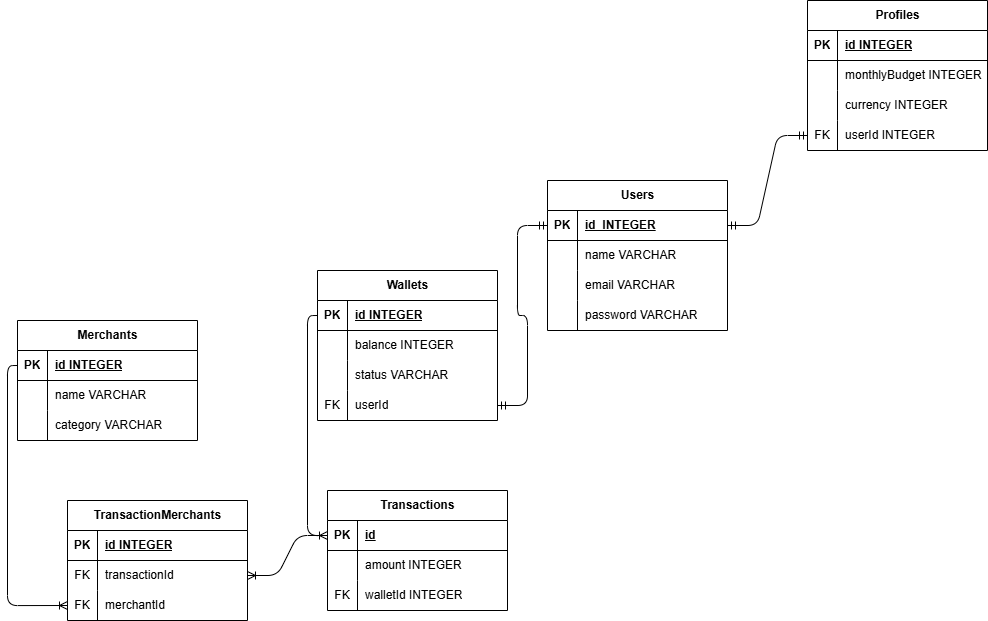

The diagram above was exported from draw.io. Its source (the exported page's mxGraphModel, read from the mxfile embedded in the PNG):
<mxGraphModel dx="2974" dy="1862" grid="1" gridSize="10" guides="1" tooltips="1" connect="1" arrows="1" fold="1" page="1" pageScale="1" pageWidth="850" pageHeight="1100" math="0" shadow="0">
  <root>
    <mxCell id="0" />
    <mxCell id="1" parent="0" />
    <mxCell id="2" value="Wallets" style="shape=table;startSize=30;container=1;collapsible=1;childLayout=tableLayout;fixedRows=1;rowLines=0;fontStyle=1;align=center;resizeLast=1;html=1;" vertex="1" parent="1">
      <mxGeometry x="-40" y="-30" width="180" height="150" as="geometry" />
    </mxCell>
    <mxCell id="3" value="" style="shape=tableRow;horizontal=0;startSize=0;swimlaneHead=0;swimlaneBody=0;fillColor=none;collapsible=0;dropTarget=0;points=[[0,0.5],[1,0.5]];portConstraint=eastwest;top=0;left=0;right=0;bottom=1;" vertex="1" parent="2">
      <mxGeometry y="30" width="180" height="30" as="geometry" />
    </mxCell>
    <mxCell id="4" value="PK" style="shape=partialRectangle;connectable=0;fillColor=none;top=0;left=0;bottom=0;right=0;fontStyle=1;overflow=hidden;whiteSpace=wrap;html=1;" vertex="1" parent="3">
      <mxGeometry width="30" height="30" as="geometry">
        <mxRectangle width="30" height="30" as="alternateBounds" />
      </mxGeometry>
    </mxCell>
    <mxCell id="5" value="id&amp;nbsp;&lt;span style=&quot;color: rgb(0, 0, 0);&quot;&gt;INTEGER&lt;/span&gt;" style="shape=partialRectangle;connectable=0;fillColor=none;top=0;left=0;bottom=0;right=0;align=left;spacingLeft=6;fontStyle=5;overflow=hidden;whiteSpace=wrap;html=1;" vertex="1" parent="3">
      <mxGeometry x="30" width="150" height="30" as="geometry">
        <mxRectangle width="150" height="30" as="alternateBounds" />
      </mxGeometry>
    </mxCell>
    <mxCell id="6" value="" style="shape=tableRow;horizontal=0;startSize=0;swimlaneHead=0;swimlaneBody=0;fillColor=none;collapsible=0;dropTarget=0;points=[[0,0.5],[1,0.5]];portConstraint=eastwest;top=0;left=0;right=0;bottom=0;" vertex="1" parent="2">
      <mxGeometry y="60" width="180" height="30" as="geometry" />
    </mxCell>
    <mxCell id="7" value="" style="shape=partialRectangle;connectable=0;fillColor=none;top=0;left=0;bottom=0;right=0;editable=1;overflow=hidden;whiteSpace=wrap;html=1;" vertex="1" parent="6">
      <mxGeometry width="30" height="30" as="geometry">
        <mxRectangle width="30" height="30" as="alternateBounds" />
      </mxGeometry>
    </mxCell>
    <mxCell id="8" value="balance INTEGER" style="shape=partialRectangle;connectable=0;fillColor=none;top=0;left=0;bottom=0;right=0;align=left;spacingLeft=6;overflow=hidden;whiteSpace=wrap;html=1;" vertex="1" parent="6">
      <mxGeometry x="30" width="150" height="30" as="geometry">
        <mxRectangle width="150" height="30" as="alternateBounds" />
      </mxGeometry>
    </mxCell>
    <mxCell id="9" value="" style="shape=tableRow;horizontal=0;startSize=0;swimlaneHead=0;swimlaneBody=0;fillColor=none;collapsible=0;dropTarget=0;points=[[0,0.5],[1,0.5]];portConstraint=eastwest;top=0;left=0;right=0;bottom=0;" vertex="1" parent="2">
      <mxGeometry y="90" width="180" height="30" as="geometry" />
    </mxCell>
    <mxCell id="10" value="" style="shape=partialRectangle;connectable=0;fillColor=none;top=0;left=0;bottom=0;right=0;editable=1;overflow=hidden;whiteSpace=wrap;html=1;" vertex="1" parent="9">
      <mxGeometry width="30" height="30" as="geometry">
        <mxRectangle width="30" height="30" as="alternateBounds" />
      </mxGeometry>
    </mxCell>
    <mxCell id="11" value="status VARCHAR" style="shape=partialRectangle;connectable=0;fillColor=none;top=0;left=0;bottom=0;right=0;align=left;spacingLeft=6;overflow=hidden;whiteSpace=wrap;html=1;" vertex="1" parent="9">
      <mxGeometry x="30" width="150" height="30" as="geometry">
        <mxRectangle width="150" height="30" as="alternateBounds" />
      </mxGeometry>
    </mxCell>
    <mxCell id="12" value="" style="shape=tableRow;horizontal=0;startSize=0;swimlaneHead=0;swimlaneBody=0;fillColor=none;collapsible=0;dropTarget=0;points=[[0,0.5],[1,0.5]];portConstraint=eastwest;top=0;left=0;right=0;bottom=0;" vertex="1" parent="2">
      <mxGeometry y="120" width="180" height="30" as="geometry" />
    </mxCell>
    <mxCell id="13" value="FK" style="shape=partialRectangle;connectable=0;fillColor=none;top=0;left=0;bottom=0;right=0;editable=1;overflow=hidden;whiteSpace=wrap;html=1;" vertex="1" parent="12">
      <mxGeometry width="30" height="30" as="geometry">
        <mxRectangle width="30" height="30" as="alternateBounds" />
      </mxGeometry>
    </mxCell>
    <mxCell id="14" value="userId" style="shape=partialRectangle;connectable=0;fillColor=none;top=0;left=0;bottom=0;right=0;align=left;spacingLeft=6;overflow=hidden;whiteSpace=wrap;html=1;" vertex="1" parent="12">
      <mxGeometry x="30" width="150" height="30" as="geometry">
        <mxRectangle width="150" height="30" as="alternateBounds" />
      </mxGeometry>
    </mxCell>
    <mxCell id="15" value="Users" style="shape=table;startSize=30;container=1;collapsible=1;childLayout=tableLayout;fixedRows=1;rowLines=0;fontStyle=1;align=center;resizeLast=1;html=1;" vertex="1" parent="1">
      <mxGeometry x="190" y="-120" width="180" height="150" as="geometry" />
    </mxCell>
    <mxCell id="16" value="" style="shape=tableRow;horizontal=0;startSize=0;swimlaneHead=0;swimlaneBody=0;fillColor=none;collapsible=0;dropTarget=0;points=[[0,0.5],[1,0.5]];portConstraint=eastwest;top=0;left=0;right=0;bottom=1;" vertex="1" parent="15">
      <mxGeometry y="30" width="180" height="30" as="geometry" />
    </mxCell>
    <mxCell id="17" value="PK" style="shape=partialRectangle;connectable=0;fillColor=none;top=0;left=0;bottom=0;right=0;fontStyle=1;overflow=hidden;whiteSpace=wrap;html=1;" vertex="1" parent="16">
      <mxGeometry width="30" height="30" as="geometry">
        <mxRectangle width="30" height="30" as="alternateBounds" />
      </mxGeometry>
    </mxCell>
    <mxCell id="18" value="id&amp;nbsp; INTEGER" style="shape=partialRectangle;connectable=0;fillColor=none;top=0;left=0;bottom=0;right=0;align=left;spacingLeft=6;fontStyle=5;overflow=hidden;whiteSpace=wrap;html=1;" vertex="1" parent="16">
      <mxGeometry x="30" width="150" height="30" as="geometry">
        <mxRectangle width="150" height="30" as="alternateBounds" />
      </mxGeometry>
    </mxCell>
    <mxCell id="19" value="" style="shape=tableRow;horizontal=0;startSize=0;swimlaneHead=0;swimlaneBody=0;fillColor=none;collapsible=0;dropTarget=0;points=[[0,0.5],[1,0.5]];portConstraint=eastwest;top=0;left=0;right=0;bottom=0;" vertex="1" parent="15">
      <mxGeometry y="60" width="180" height="30" as="geometry" />
    </mxCell>
    <mxCell id="20" value="" style="shape=partialRectangle;connectable=0;fillColor=none;top=0;left=0;bottom=0;right=0;editable=1;overflow=hidden;whiteSpace=wrap;html=1;" vertex="1" parent="19">
      <mxGeometry width="30" height="30" as="geometry">
        <mxRectangle width="30" height="30" as="alternateBounds" />
      </mxGeometry>
    </mxCell>
    <mxCell id="21" value="name VARCHAR" style="shape=partialRectangle;connectable=0;fillColor=none;top=0;left=0;bottom=0;right=0;align=left;spacingLeft=6;overflow=hidden;whiteSpace=wrap;html=1;" vertex="1" parent="19">
      <mxGeometry x="30" width="150" height="30" as="geometry">
        <mxRectangle width="150" height="30" as="alternateBounds" />
      </mxGeometry>
    </mxCell>
    <mxCell id="22" value="" style="shape=tableRow;horizontal=0;startSize=0;swimlaneHead=0;swimlaneBody=0;fillColor=none;collapsible=0;dropTarget=0;points=[[0,0.5],[1,0.5]];portConstraint=eastwest;top=0;left=0;right=0;bottom=0;" vertex="1" parent="15">
      <mxGeometry y="90" width="180" height="30" as="geometry" />
    </mxCell>
    <mxCell id="23" value="" style="shape=partialRectangle;connectable=0;fillColor=none;top=0;left=0;bottom=0;right=0;editable=1;overflow=hidden;whiteSpace=wrap;html=1;" vertex="1" parent="22">
      <mxGeometry width="30" height="30" as="geometry">
        <mxRectangle width="30" height="30" as="alternateBounds" />
      </mxGeometry>
    </mxCell>
    <mxCell id="24" value="email VARCHAR" style="shape=partialRectangle;connectable=0;fillColor=none;top=0;left=0;bottom=0;right=0;align=left;spacingLeft=6;overflow=hidden;whiteSpace=wrap;html=1;" vertex="1" parent="22">
      <mxGeometry x="30" width="150" height="30" as="geometry">
        <mxRectangle width="150" height="30" as="alternateBounds" />
      </mxGeometry>
    </mxCell>
    <mxCell id="25" value="" style="shape=tableRow;horizontal=0;startSize=0;swimlaneHead=0;swimlaneBody=0;fillColor=none;collapsible=0;dropTarget=0;points=[[0,0.5],[1,0.5]];portConstraint=eastwest;top=0;left=0;right=0;bottom=0;" vertex="1" parent="15">
      <mxGeometry y="120" width="180" height="30" as="geometry" />
    </mxCell>
    <mxCell id="26" value="" style="shape=partialRectangle;connectable=0;fillColor=none;top=0;left=0;bottom=0;right=0;editable=1;overflow=hidden;whiteSpace=wrap;html=1;" vertex="1" parent="25">
      <mxGeometry width="30" height="30" as="geometry">
        <mxRectangle width="30" height="30" as="alternateBounds" />
      </mxGeometry>
    </mxCell>
    <mxCell id="27" value="password VARCHAR" style="shape=partialRectangle;connectable=0;fillColor=none;top=0;left=0;bottom=0;right=0;align=left;spacingLeft=6;overflow=hidden;whiteSpace=wrap;html=1;" vertex="1" parent="25">
      <mxGeometry x="30" width="150" height="30" as="geometry">
        <mxRectangle width="150" height="30" as="alternateBounds" />
      </mxGeometry>
    </mxCell>
    <mxCell id="28" value="Profiles" style="shape=table;startSize=30;container=1;collapsible=1;childLayout=tableLayout;fixedRows=1;rowLines=0;fontStyle=1;align=center;resizeLast=1;html=1;" vertex="1" parent="1">
      <mxGeometry x="450" y="-300" width="180" height="150" as="geometry" />
    </mxCell>
    <mxCell id="29" value="" style="shape=tableRow;horizontal=0;startSize=0;swimlaneHead=0;swimlaneBody=0;fillColor=none;collapsible=0;dropTarget=0;points=[[0,0.5],[1,0.5]];portConstraint=eastwest;top=0;left=0;right=0;bottom=1;" vertex="1" parent="28">
      <mxGeometry y="30" width="180" height="30" as="geometry" />
    </mxCell>
    <mxCell id="30" value="PK" style="shape=partialRectangle;connectable=0;fillColor=none;top=0;left=0;bottom=0;right=0;fontStyle=1;overflow=hidden;whiteSpace=wrap;html=1;" vertex="1" parent="29">
      <mxGeometry width="30" height="30" as="geometry">
        <mxRectangle width="30" height="30" as="alternateBounds" />
      </mxGeometry>
    </mxCell>
    <mxCell id="31" value="id&amp;nbsp;&lt;span style=&quot;color: rgb(0, 0, 0);&quot;&gt;INTEGER&lt;/span&gt;" style="shape=partialRectangle;connectable=0;fillColor=none;top=0;left=0;bottom=0;right=0;align=left;spacingLeft=6;fontStyle=5;overflow=hidden;whiteSpace=wrap;html=1;" vertex="1" parent="29">
      <mxGeometry x="30" width="150" height="30" as="geometry">
        <mxRectangle width="150" height="30" as="alternateBounds" />
      </mxGeometry>
    </mxCell>
    <mxCell id="32" value="" style="shape=tableRow;horizontal=0;startSize=0;swimlaneHead=0;swimlaneBody=0;fillColor=none;collapsible=0;dropTarget=0;points=[[0,0.5],[1,0.5]];portConstraint=eastwest;top=0;left=0;right=0;bottom=0;" vertex="1" parent="28">
      <mxGeometry y="60" width="180" height="30" as="geometry" />
    </mxCell>
    <mxCell id="33" value="" style="shape=partialRectangle;connectable=0;fillColor=none;top=0;left=0;bottom=0;right=0;editable=1;overflow=hidden;whiteSpace=wrap;html=1;" vertex="1" parent="32">
      <mxGeometry width="30" height="30" as="geometry">
        <mxRectangle width="30" height="30" as="alternateBounds" />
      </mxGeometry>
    </mxCell>
    <mxCell id="34" value="&lt;span style=&quot;color: rgb(0, 0, 0);&quot;&gt;monthlyBudget INTEGER&lt;/span&gt;" style="shape=partialRectangle;connectable=0;fillColor=none;top=0;left=0;bottom=0;right=0;align=left;spacingLeft=6;overflow=hidden;whiteSpace=wrap;html=1;" vertex="1" parent="32">
      <mxGeometry x="30" width="150" height="30" as="geometry">
        <mxRectangle width="150" height="30" as="alternateBounds" />
      </mxGeometry>
    </mxCell>
    <mxCell id="35" value="" style="shape=tableRow;horizontal=0;startSize=0;swimlaneHead=0;swimlaneBody=0;fillColor=none;collapsible=0;dropTarget=0;points=[[0,0.5],[1,0.5]];portConstraint=eastwest;top=0;left=0;right=0;bottom=0;" vertex="1" parent="28">
      <mxGeometry y="90" width="180" height="30" as="geometry" />
    </mxCell>
    <mxCell id="36" value="" style="shape=partialRectangle;connectable=0;fillColor=none;top=0;left=0;bottom=0;right=0;editable=1;overflow=hidden;whiteSpace=wrap;html=1;" vertex="1" parent="35">
      <mxGeometry width="30" height="30" as="geometry">
        <mxRectangle width="30" height="30" as="alternateBounds" />
      </mxGeometry>
    </mxCell>
    <mxCell id="37" value="currency INTEGER" style="shape=partialRectangle;connectable=0;fillColor=none;top=0;left=0;bottom=0;right=0;align=left;spacingLeft=6;overflow=hidden;whiteSpace=wrap;html=1;" vertex="1" parent="35">
      <mxGeometry x="30" width="150" height="30" as="geometry">
        <mxRectangle width="150" height="30" as="alternateBounds" />
      </mxGeometry>
    </mxCell>
    <mxCell id="38" value="" style="shape=tableRow;horizontal=0;startSize=0;swimlaneHead=0;swimlaneBody=0;fillColor=none;collapsible=0;dropTarget=0;points=[[0,0.5],[1,0.5]];portConstraint=eastwest;top=0;left=0;right=0;bottom=0;" vertex="1" parent="28">
      <mxGeometry y="120" width="180" height="30" as="geometry" />
    </mxCell>
    <mxCell id="39" value="FK" style="shape=partialRectangle;connectable=0;fillColor=none;top=0;left=0;bottom=0;right=0;editable=1;overflow=hidden;whiteSpace=wrap;html=1;" vertex="1" parent="38">
      <mxGeometry width="30" height="30" as="geometry">
        <mxRectangle width="30" height="30" as="alternateBounds" />
      </mxGeometry>
    </mxCell>
    <mxCell id="40" value="userId INTEGER" style="shape=partialRectangle;connectable=0;fillColor=none;top=0;left=0;bottom=0;right=0;align=left;spacingLeft=6;overflow=hidden;whiteSpace=wrap;html=1;" vertex="1" parent="38">
      <mxGeometry x="30" width="150" height="30" as="geometry">
        <mxRectangle width="150" height="30" as="alternateBounds" />
      </mxGeometry>
    </mxCell>
    <mxCell id="41" value="Transactions" style="shape=table;startSize=30;container=1;collapsible=1;childLayout=tableLayout;fixedRows=1;rowLines=0;fontStyle=1;align=center;resizeLast=1;html=1;" vertex="1" parent="1">
      <mxGeometry x="-30" y="190" width="180" height="120" as="geometry" />
    </mxCell>
    <mxCell id="42" value="" style="shape=tableRow;horizontal=0;startSize=0;swimlaneHead=0;swimlaneBody=0;fillColor=none;collapsible=0;dropTarget=0;points=[[0,0.5],[1,0.5]];portConstraint=eastwest;top=0;left=0;right=0;bottom=1;" vertex="1" parent="41">
      <mxGeometry y="30" width="180" height="30" as="geometry" />
    </mxCell>
    <mxCell id="43" value="PK" style="shape=partialRectangle;connectable=0;fillColor=none;top=0;left=0;bottom=0;right=0;fontStyle=1;overflow=hidden;whiteSpace=wrap;html=1;" vertex="1" parent="42">
      <mxGeometry width="30" height="30" as="geometry">
        <mxRectangle width="30" height="30" as="alternateBounds" />
      </mxGeometry>
    </mxCell>
    <mxCell id="44" value="id" style="shape=partialRectangle;connectable=0;fillColor=none;top=0;left=0;bottom=0;right=0;align=left;spacingLeft=6;fontStyle=5;overflow=hidden;whiteSpace=wrap;html=1;" vertex="1" parent="42">
      <mxGeometry x="30" width="150" height="30" as="geometry">
        <mxRectangle width="150" height="30" as="alternateBounds" />
      </mxGeometry>
    </mxCell>
    <mxCell id="45" value="" style="shape=tableRow;horizontal=0;startSize=0;swimlaneHead=0;swimlaneBody=0;fillColor=none;collapsible=0;dropTarget=0;points=[[0,0.5],[1,0.5]];portConstraint=eastwest;top=0;left=0;right=0;bottom=0;" vertex="1" parent="41">
      <mxGeometry y="60" width="180" height="30" as="geometry" />
    </mxCell>
    <mxCell id="46" value="" style="shape=partialRectangle;connectable=0;fillColor=none;top=0;left=0;bottom=0;right=0;editable=1;overflow=hidden;whiteSpace=wrap;html=1;" vertex="1" parent="45">
      <mxGeometry width="30" height="30" as="geometry">
        <mxRectangle width="30" height="30" as="alternateBounds" />
      </mxGeometry>
    </mxCell>
    <mxCell id="47" value="amount INTEGER" style="shape=partialRectangle;connectable=0;fillColor=none;top=0;left=0;bottom=0;right=0;align=left;spacingLeft=6;overflow=hidden;whiteSpace=wrap;html=1;" vertex="1" parent="45">
      <mxGeometry x="30" width="150" height="30" as="geometry">
        <mxRectangle width="150" height="30" as="alternateBounds" />
      </mxGeometry>
    </mxCell>
    <mxCell id="51" value="" style="shape=tableRow;horizontal=0;startSize=0;swimlaneHead=0;swimlaneBody=0;fillColor=none;collapsible=0;dropTarget=0;points=[[0,0.5],[1,0.5]];portConstraint=eastwest;top=0;left=0;right=0;bottom=0;" vertex="1" parent="41">
      <mxGeometry y="90" width="180" height="30" as="geometry" />
    </mxCell>
    <mxCell id="52" value="FK" style="shape=partialRectangle;connectable=0;fillColor=none;top=0;left=0;bottom=0;right=0;editable=1;overflow=hidden;whiteSpace=wrap;html=1;" vertex="1" parent="51">
      <mxGeometry width="30" height="30" as="geometry">
        <mxRectangle width="30" height="30" as="alternateBounds" />
      </mxGeometry>
    </mxCell>
    <mxCell id="53" value="&lt;span style=&quot;color: rgb(0, 0, 0);&quot;&gt;walletId INTEGER&lt;/span&gt;" style="shape=partialRectangle;connectable=0;fillColor=none;top=0;left=0;bottom=0;right=0;align=left;spacingLeft=6;overflow=hidden;whiteSpace=wrap;html=1;" vertex="1" parent="51">
      <mxGeometry x="30" width="150" height="30" as="geometry">
        <mxRectangle width="150" height="30" as="alternateBounds" />
      </mxGeometry>
    </mxCell>
    <mxCell id="54" value="Merchants" style="shape=table;startSize=30;container=1;collapsible=1;childLayout=tableLayout;fixedRows=1;rowLines=0;fontStyle=1;align=center;resizeLast=1;html=1;" vertex="1" parent="1">
      <mxGeometry x="-340" y="20" width="180" height="120" as="geometry" />
    </mxCell>
    <mxCell id="55" value="" style="shape=tableRow;horizontal=0;startSize=0;swimlaneHead=0;swimlaneBody=0;fillColor=none;collapsible=0;dropTarget=0;points=[[0,0.5],[1,0.5]];portConstraint=eastwest;top=0;left=0;right=0;bottom=1;" vertex="1" parent="54">
      <mxGeometry y="30" width="180" height="30" as="geometry" />
    </mxCell>
    <mxCell id="56" value="PK" style="shape=partialRectangle;connectable=0;fillColor=none;top=0;left=0;bottom=0;right=0;fontStyle=1;overflow=hidden;whiteSpace=wrap;html=1;" vertex="1" parent="55">
      <mxGeometry width="30" height="30" as="geometry">
        <mxRectangle width="30" height="30" as="alternateBounds" />
      </mxGeometry>
    </mxCell>
    <mxCell id="57" value="id INTEGER" style="shape=partialRectangle;connectable=0;fillColor=none;top=0;left=0;bottom=0;right=0;align=left;spacingLeft=6;fontStyle=5;overflow=hidden;whiteSpace=wrap;html=1;" vertex="1" parent="55">
      <mxGeometry x="30" width="150" height="30" as="geometry">
        <mxRectangle width="150" height="30" as="alternateBounds" />
      </mxGeometry>
    </mxCell>
    <mxCell id="58" value="" style="shape=tableRow;horizontal=0;startSize=0;swimlaneHead=0;swimlaneBody=0;fillColor=none;collapsible=0;dropTarget=0;points=[[0,0.5],[1,0.5]];portConstraint=eastwest;top=0;left=0;right=0;bottom=0;" vertex="1" parent="54">
      <mxGeometry y="60" width="180" height="30" as="geometry" />
    </mxCell>
    <mxCell id="59" value="" style="shape=partialRectangle;connectable=0;fillColor=none;top=0;left=0;bottom=0;right=0;editable=1;overflow=hidden;whiteSpace=wrap;html=1;" vertex="1" parent="58">
      <mxGeometry width="30" height="30" as="geometry">
        <mxRectangle width="30" height="30" as="alternateBounds" />
      </mxGeometry>
    </mxCell>
    <mxCell id="60" value="name VARCHAR" style="shape=partialRectangle;connectable=0;fillColor=none;top=0;left=0;bottom=0;right=0;align=left;spacingLeft=6;overflow=hidden;whiteSpace=wrap;html=1;" vertex="1" parent="58">
      <mxGeometry x="30" width="150" height="30" as="geometry">
        <mxRectangle width="150" height="30" as="alternateBounds" />
      </mxGeometry>
    </mxCell>
    <mxCell id="61" value="" style="shape=tableRow;horizontal=0;startSize=0;swimlaneHead=0;swimlaneBody=0;fillColor=none;collapsible=0;dropTarget=0;points=[[0,0.5],[1,0.5]];portConstraint=eastwest;top=0;left=0;right=0;bottom=0;" vertex="1" parent="54">
      <mxGeometry y="90" width="180" height="30" as="geometry" />
    </mxCell>
    <mxCell id="62" value="" style="shape=partialRectangle;connectable=0;fillColor=none;top=0;left=0;bottom=0;right=0;editable=1;overflow=hidden;whiteSpace=wrap;html=1;" vertex="1" parent="61">
      <mxGeometry width="30" height="30" as="geometry">
        <mxRectangle width="30" height="30" as="alternateBounds" />
      </mxGeometry>
    </mxCell>
    <mxCell id="63" value="category VARCHAR" style="shape=partialRectangle;connectable=0;fillColor=none;top=0;left=0;bottom=0;right=0;align=left;spacingLeft=6;overflow=hidden;whiteSpace=wrap;html=1;" vertex="1" parent="61">
      <mxGeometry x="30" width="150" height="30" as="geometry">
        <mxRectangle width="150" height="30" as="alternateBounds" />
      </mxGeometry>
    </mxCell>
    <mxCell id="67" value="" style="edgeStyle=entityRelationEdgeStyle;fontSize=12;html=1;endArrow=ERmandOne;startArrow=ERmandOne;entryX=0;entryY=0.5;entryDx=0;entryDy=0;exitX=1;exitY=0.5;exitDx=0;exitDy=0;" edge="1" parent="1" source="16" target="38">
      <mxGeometry width="100" height="100" relative="1" as="geometry">
        <mxPoint x="270" y="260" as="sourcePoint" />
        <mxPoint x="370" y="160" as="targetPoint" />
        <Array as="points">
          <mxPoint x="340" y="170" />
        </Array>
      </mxGeometry>
    </mxCell>
    <mxCell id="68" value="TransactionMerchants" style="shape=table;startSize=30;container=1;collapsible=1;childLayout=tableLayout;fixedRows=1;rowLines=0;fontStyle=1;align=center;resizeLast=1;html=1;" vertex="1" parent="1">
      <mxGeometry x="-290" y="200" width="180" height="120" as="geometry" />
    </mxCell>
    <mxCell id="69" value="" style="shape=tableRow;horizontal=0;startSize=0;swimlaneHead=0;swimlaneBody=0;fillColor=none;collapsible=0;dropTarget=0;points=[[0,0.5],[1,0.5]];portConstraint=eastwest;top=0;left=0;right=0;bottom=1;" vertex="1" parent="68">
      <mxGeometry y="30" width="180" height="30" as="geometry" />
    </mxCell>
    <mxCell id="70" value="PK" style="shape=partialRectangle;connectable=0;fillColor=none;top=0;left=0;bottom=0;right=0;fontStyle=1;overflow=hidden;whiteSpace=wrap;html=1;" vertex="1" parent="69">
      <mxGeometry width="30" height="30" as="geometry">
        <mxRectangle width="30" height="30" as="alternateBounds" />
      </mxGeometry>
    </mxCell>
    <mxCell id="71" value="id INTEGER" style="shape=partialRectangle;connectable=0;fillColor=none;top=0;left=0;bottom=0;right=0;align=left;spacingLeft=6;fontStyle=5;overflow=hidden;whiteSpace=wrap;html=1;" vertex="1" parent="69">
      <mxGeometry x="30" width="150" height="30" as="geometry">
        <mxRectangle width="150" height="30" as="alternateBounds" />
      </mxGeometry>
    </mxCell>
    <mxCell id="72" value="" style="shape=tableRow;horizontal=0;startSize=0;swimlaneHead=0;swimlaneBody=0;fillColor=none;collapsible=0;dropTarget=0;points=[[0,0.5],[1,0.5]];portConstraint=eastwest;top=0;left=0;right=0;bottom=0;" vertex="1" parent="68">
      <mxGeometry y="60" width="180" height="30" as="geometry" />
    </mxCell>
    <mxCell id="73" value="FK" style="shape=partialRectangle;connectable=0;fillColor=none;top=0;left=0;bottom=0;right=0;editable=1;overflow=hidden;whiteSpace=wrap;html=1;" vertex="1" parent="72">
      <mxGeometry width="30" height="30" as="geometry">
        <mxRectangle width="30" height="30" as="alternateBounds" />
      </mxGeometry>
    </mxCell>
    <mxCell id="74" value="transactionId" style="shape=partialRectangle;connectable=0;fillColor=none;top=0;left=0;bottom=0;right=0;align=left;spacingLeft=6;overflow=hidden;whiteSpace=wrap;html=1;" vertex="1" parent="72">
      <mxGeometry x="30" width="150" height="30" as="geometry">
        <mxRectangle width="150" height="30" as="alternateBounds" />
      </mxGeometry>
    </mxCell>
    <mxCell id="75" value="" style="shape=tableRow;horizontal=0;startSize=0;swimlaneHead=0;swimlaneBody=0;fillColor=none;collapsible=0;dropTarget=0;points=[[0,0.5],[1,0.5]];portConstraint=eastwest;top=0;left=0;right=0;bottom=0;" vertex="1" parent="68">
      <mxGeometry y="90" width="180" height="30" as="geometry" />
    </mxCell>
    <mxCell id="76" value="FK" style="shape=partialRectangle;connectable=0;fillColor=none;top=0;left=0;bottom=0;right=0;editable=1;overflow=hidden;whiteSpace=wrap;html=1;" vertex="1" parent="75">
      <mxGeometry width="30" height="30" as="geometry">
        <mxRectangle width="30" height="30" as="alternateBounds" />
      </mxGeometry>
    </mxCell>
    <mxCell id="77" value="merchantId" style="shape=partialRectangle;connectable=0;fillColor=none;top=0;left=0;bottom=0;right=0;align=left;spacingLeft=6;overflow=hidden;whiteSpace=wrap;html=1;" vertex="1" parent="75">
      <mxGeometry x="30" width="150" height="30" as="geometry">
        <mxRectangle width="150" height="30" as="alternateBounds" />
      </mxGeometry>
    </mxCell>
    <mxCell id="81" value="" style="edgeStyle=entityRelationEdgeStyle;fontSize=12;html=1;endArrow=ERmandOne;startArrow=ERmandOne;exitX=1;exitY=0.5;exitDx=0;exitDy=0;entryX=0;entryY=0.5;entryDx=0;entryDy=0;" edge="1" parent="1" source="12" target="16">
      <mxGeometry width="100" height="100" relative="1" as="geometry">
        <mxPoint x="80" y="140" as="sourcePoint" />
        <mxPoint x="180" y="-80" as="targetPoint" />
      </mxGeometry>
    </mxCell>
    <mxCell id="83" value="" style="edgeStyle=orthogonalEdgeStyle;fontSize=12;html=1;endArrow=ERoneToMany;entryX=0;entryY=0.5;entryDx=0;entryDy=0;exitX=0;exitY=0.5;exitDx=0;exitDy=0;" edge="1" parent="1" source="3" target="42">
      <mxGeometry width="100" height="100" relative="1" as="geometry">
        <mxPoint x="-294.2857142857143" y="10" as="sourcePoint" />
        <mxPoint x="-100" y="295" as="targetPoint" />
      </mxGeometry>
    </mxCell>
    <mxCell id="86" value="" style="edgeStyle=entityRelationEdgeStyle;fontSize=12;html=1;endArrow=ERoneToMany;exitX=0;exitY=0.5;exitDx=0;exitDy=0;" edge="1" parent="1" source="42" target="72">
      <mxGeometry width="100" height="100" relative="1" as="geometry">
        <mxPoint x="-140" y="350" as="sourcePoint" />
        <mxPoint x="-40" y="250" as="targetPoint" />
        <Array as="points">
          <mxPoint x="-60" y="290" />
        </Array>
      </mxGeometry>
    </mxCell>
    <mxCell id="88" value="" style="edgeStyle=orthogonalEdgeStyle;fontSize=12;html=1;endArrow=ERoneToMany;exitX=0;exitY=0.5;exitDx=0;exitDy=0;entryX=0;entryY=0.5;entryDx=0;entryDy=0;" edge="1" parent="1" source="55" target="75">
      <mxGeometry width="100" height="100" relative="1" as="geometry">
        <mxPoint x="-160" y="350" as="sourcePoint" />
        <mxPoint x="-60" y="250" as="targetPoint" />
      </mxGeometry>
    </mxCell>
  </root>
</mxGraphModel>